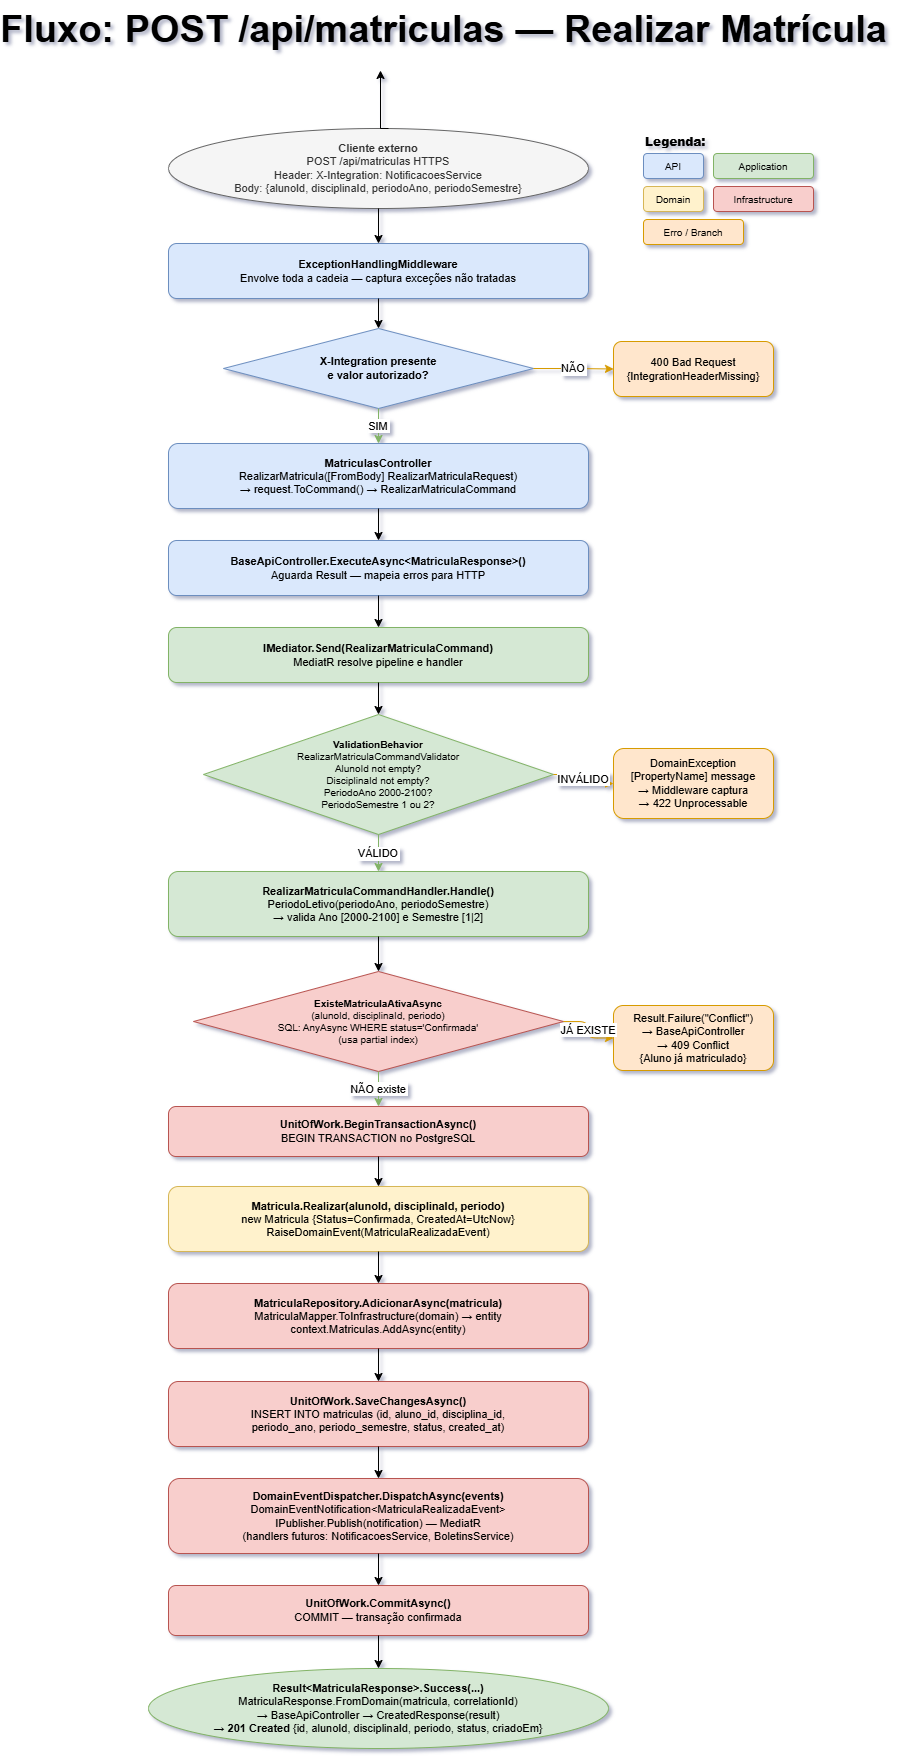

The diagram above was exported from draw.io. Its source (the exported page's mxGraphModel, read from the mxfile embedded in the PNG):
<mxGraphModel dx="1425" dy="512" grid="1" gridSize="10" guides="1" tooltips="1" connect="1" arrows="1" fold="1" page="1" pageScale="1" pageWidth="900" pageHeight="1800" math="0" shadow="1">
  <root>
    <mxCell id="0" />
    <mxCell id="1" parent="0" />
    <mxCell id="f1t" parent="1" style="text;html=1;strokeColor=none;fillColor=none;align=center;" value="&lt;b&gt;&lt;font style=&quot;font-size: 38px;&quot;&gt;Fluxo: POST /api/matriculas — Realizar Matrícula&lt;/font&gt;&lt;/b&gt;" vertex="1">
      <mxGeometry height="30" width="600" x="150" as="geometry" />
    </mxCell>
    <mxCell id="leg" parent="1" style="text;html=1;strokeColor=none;fillColor=none;align=left;fontStyle=1;" value="&lt;b&gt;Legenda:&lt;/b&gt;" vertex="1">
      <mxGeometry height="20" width="80" x="650" y="128" as="geometry" />
    </mxCell>
    <mxCell id="leg1" parent="1" style="rounded=1;fillColor=#dae8fc;strokeColor=#6c8ebf;fontSize=10;" value="API" vertex="1">
      <mxGeometry height="25" width="60" x="650" y="153" as="geometry" />
    </mxCell>
    <mxCell id="leg2" parent="1" style="rounded=1;fillColor=#d5e8d4;strokeColor=#82b366;fontSize=10;" value="Application" vertex="1">
      <mxGeometry height="25" width="100" x="720" y="153" as="geometry" />
    </mxCell>
    <mxCell id="leg3" parent="1" style="rounded=1;fillColor=#fff2cc;strokeColor=#d6b656;fontSize=10;" value="Domain" vertex="1">
      <mxGeometry height="25" width="60" x="650" y="186" as="geometry" />
    </mxCell>
    <mxCell id="leg4" parent="1" style="rounded=1;fillColor=#f8cecc;strokeColor=#b85450;fontSize=10;" value="Infrastructure" vertex="1">
      <mxGeometry height="25" width="100" x="720" y="186" as="geometry" />
    </mxCell>
    <mxCell id="leg5" parent="1" style="rounded=1;fillColor=#ffe6cc;strokeColor=#d79b00;fontSize=10;" value="Erro / Branch" vertex="1">
      <mxGeometry height="25" width="100" x="650" y="219" as="geometry" />
    </mxCell>
    <mxCell id="f1_01" parent="1" style="ellipse;whiteSpace=wrap;html=1;fillColor=#f5f5f5;strokeColor=#666666;fontColor=#333333;fontSize=11;" value="&lt;b&gt;Cliente externo&lt;/b&gt;&lt;br&gt;POST /api/matriculas HTTPS&lt;br&gt;Header: X-Integration: NotificacoesService&lt;br&gt;Body: {alunoId, disciplinaId, periodoAno, periodoSemestre}" vertex="1">
      <mxGeometry height="80" width="420" x="175" y="128" as="geometry" />
    </mxCell>
    <mxCell id="f1_02" parent="1" style="rounded=1;whiteSpace=wrap;html=1;fillColor=#dae8fc;strokeColor=#6c8ebf;fontSize=11;" value="&lt;b&gt;ExceptionHandlingMiddleware&lt;/b&gt;&lt;br&gt;Envolve toda a cadeia — captura exceções não tratadas" vertex="1">
      <mxGeometry height="55" width="420" x="175" y="243" as="geometry" />
    </mxCell>
    <mxCell id="f1_03d" parent="1" style="rhombus;whiteSpace=wrap;html=1;fillColor=#dae8fc;strokeColor=#6c8ebf;fontSize=11;" value="&lt;b&gt;X-Integration presente&lt;br&gt;e valor autorizado?&lt;/b&gt;" vertex="1">
      <mxGeometry height="80" width="310" x="230" y="328" as="geometry" />
    </mxCell>
    <mxCell id="f1_03n" parent="1" style="rounded=1;whiteSpace=wrap;html=1;fillColor=#ffe6cc;strokeColor=#d79b00;fontSize=11;" value="400 Bad Request&lt;br&gt;{IntegrationHeaderMissing}" vertex="1">
      <mxGeometry height="55" width="160" x="620" y="341" as="geometry" />
    </mxCell>
    <mxCell id="f1_04" parent="1" style="rounded=1;whiteSpace=wrap;html=1;fillColor=#dae8fc;strokeColor=#6c8ebf;fontSize=11;" value="&lt;b&gt;MatriculasController&lt;/b&gt;&lt;br&gt;RealizarMatricula([FromBody] RealizarMatriculaRequest)&lt;br&gt;→ request.ToCommand() → RealizarMatriculaCommand" vertex="1">
      <mxGeometry height="65" width="420" x="175" y="443" as="geometry" />
    </mxCell>
    <mxCell id="f1_05" parent="1" style="rounded=1;whiteSpace=wrap;html=1;fillColor=#dae8fc;strokeColor=#6c8ebf;fontSize=11;" value="&lt;b&gt;BaseApiController.ExecuteAsync&amp;lt;MatriculaResponse&amp;gt;()&lt;/b&gt;&lt;br&gt;Aguarda Result — mapeia erros para HTTP" vertex="1">
      <mxGeometry height="55" width="420" x="175" y="540" as="geometry" />
    </mxCell>
    <mxCell id="f1_06" parent="1" style="rounded=1;whiteSpace=wrap;html=1;fillColor=#d5e8d4;strokeColor=#82b366;fontSize=11;" value="&lt;b&gt;IMediator.Send(RealizarMatriculaCommand)&lt;/b&gt;&lt;br&gt;MediatR resolve pipeline e handler" vertex="1">
      <mxGeometry height="55" width="420" x="175" y="627" as="geometry" />
    </mxCell>
    <mxCell id="f1_07d" parent="1" style="rhombus;whiteSpace=wrap;html=1;fillColor=#d5e8d4;strokeColor=#82b366;fontSize=10;" value="&lt;b&gt;ValidationBehavior&lt;/b&gt;&lt;br&gt;RealizarMatriculaCommandValidator&lt;br&gt;AlunoId not empty?&lt;br&gt;DisciplinaId not empty?&lt;br&gt;PeriodoAno 2000-2100?&lt;br&gt;PeriodoSemestre 1 ou 2?" vertex="1">
      <mxGeometry height="120" width="350" x="210" y="714" as="geometry" />
    </mxCell>
    <mxCell id="f1_07n" parent="1" style="rounded=1;whiteSpace=wrap;html=1;fillColor=#ffe6cc;strokeColor=#d79b00;fontSize=11;" value="DomainException&lt;br&gt;[PropertyName] message&lt;br&gt;→ Middleware captura&lt;br&gt;→ 422 Unprocessable" vertex="1">
      <mxGeometry height="70" width="160" x="620" y="748" as="geometry" />
    </mxCell>
    <mxCell id="f1_08" parent="1" style="rounded=1;whiteSpace=wrap;html=1;fillColor=#d5e8d4;strokeColor=#82b366;fontSize=11;" value="&lt;b&gt;RealizarMatriculaCommandHandler.Handle()&lt;/b&gt;&lt;br&gt;PeriodoLetivo(periodoAno, periodoSemestre)&lt;br&gt;→ valida Ano [2000-2100] e Semestre [1|2]" vertex="1">
      <mxGeometry height="65" width="420" x="175" y="871" as="geometry" />
    </mxCell>
    <mxCell id="f1_09d" parent="1" style="rhombus;whiteSpace=wrap;html=1;fillColor=#f8cecc;strokeColor=#b85450;fontSize=10;" value="&lt;b&gt;ExisteMatriculaAtivaAsync&lt;/b&gt;&lt;br&gt;(alunoId, disciplinaId, periodo)&lt;br&gt;SQL: AnyAsync WHERE status='Confirmada'&lt;br&gt;(usa partial index)" vertex="1">
      <mxGeometry height="100" width="370" x="200" y="971" as="geometry" />
    </mxCell>
    <mxCell id="f1_09y" parent="1" style="rounded=1;whiteSpace=wrap;html=1;fillColor=#ffe6cc;strokeColor=#d79b00;fontSize=11;" value="Result.Failure(&quot;Conflict&quot;)&lt;br&gt;→ BaseApiController&lt;br&gt;→ 409 Conflict&lt;br&gt;{Aluno já matriculado}" vertex="1">
      <mxGeometry height="65" width="160" x="620" y="1005" as="geometry" />
    </mxCell>
    <mxCell id="f1_10" parent="1" style="rounded=1;whiteSpace=wrap;html=1;fillColor=#f8cecc;strokeColor=#b85450;fontSize=11;" value="&lt;b&gt;UnitOfWork.BeginTransactionAsync()&lt;/b&gt;&lt;br&gt;BEGIN TRANSACTION no PostgreSQL" vertex="1">
      <mxGeometry height="50" width="420" x="175" y="1106" as="geometry" />
    </mxCell>
    <mxCell id="f1_11" parent="1" style="rounded=1;whiteSpace=wrap;html=1;fillColor=#fff2cc;strokeColor=#d6b656;fontSize=11;" value="&lt;b&gt;Matricula.Realizar(alunoId, disciplinaId, periodo)&lt;/b&gt;&lt;br&gt;new Matricula {Status=Confirmada, CreatedAt=UtcNow}&lt;br&gt;RaiseDomainEvent(MatriculaRealizadaEvent)" vertex="1">
      <mxGeometry height="65" width="420" x="175" y="1186" as="geometry" />
    </mxCell>
    <mxCell id="f1_12" parent="1" style="rounded=1;whiteSpace=wrap;html=1;fillColor=#f8cecc;strokeColor=#b85450;fontSize=11;" value="&lt;b&gt;MatriculaRepository.AdicionarAsync(matricula)&lt;/b&gt;&lt;br&gt;MatriculaMapper.ToInfrastructure(domain) → entity&lt;br&gt;context.Matriculas.AddAsync(entity)" vertex="1">
      <mxGeometry height="65" width="420" x="175" y="1283" as="geometry" />
    </mxCell>
    <mxCell id="f1_13" parent="1" style="rounded=1;whiteSpace=wrap;html=1;fillColor=#f8cecc;strokeColor=#b85450;fontSize=11;" value="&lt;b&gt;UnitOfWork.SaveChangesAsync()&lt;/b&gt;&lt;br&gt;INSERT INTO matriculas (id, aluno_id, disciplina_id,&lt;br&gt;periodo_ano, periodo_semestre, status, created_at)" vertex="1">
      <mxGeometry height="65" width="420" x="175" y="1381" as="geometry" />
    </mxCell>
    <mxCell id="f1_14" parent="1" style="rounded=1;whiteSpace=wrap;html=1;fillColor=#f8cecc;strokeColor=#b85450;fontSize=11;" value="&lt;b&gt;DomainEventDispatcher.DispatchAsync(events)&lt;/b&gt;&lt;br&gt;DomainEventNotification&amp;lt;MatriculaRealizadaEvent&amp;gt;&lt;br&gt;IPublisher.Publish(notification) — MediatR&lt;br&gt;(handlers futuros: NotificacoesService, BoletinsService)" vertex="1">
      <mxGeometry height="75" width="420" x="175" y="1478" as="geometry" />
    </mxCell>
    <mxCell id="f1_15" parent="1" style="rounded=1;whiteSpace=wrap;html=1;fillColor=#f8cecc;strokeColor=#b85450;fontSize=11;" value="&lt;b&gt;UnitOfWork.CommitAsync()&lt;/b&gt;&lt;br&gt;COMMIT — transação confirmada" vertex="1">
      <mxGeometry height="50" width="420" x="175" y="1585" as="geometry" />
    </mxCell>
    <mxCell id="f1_16" parent="1" style="ellipse;whiteSpace=wrap;html=1;fillColor=#d5e8d4;strokeColor=#82b366;fontSize=11;" value="&lt;b&gt;Result&amp;lt;MatriculaResponse&amp;gt;.Success(...)&lt;/b&gt;&lt;br&gt;MatriculaResponse.FromDomain(matricula, correlationId)&lt;br&gt;→ BaseApiController → CreatedResponse(result)&lt;br&gt;→ &lt;b&gt;201 Created&lt;/b&gt; {id, alunoId, disciplinaId, periodo, status, criadoEm}" vertex="1">
      <mxGeometry height="80" width="460" x="155" y="1668" as="geometry" />
    </mxCell>
    <mxCell id="fe01" edge="1" parent="1" source="f1_01" style="edgeStyle=orthogonalEdgeStyle;" target="f1_02">
      <mxGeometry relative="1" as="geometry" />
    </mxCell>
    <mxCell id="fe02" edge="1" parent="1" source="f1_02" style="edgeStyle=orthogonalEdgeStyle;" target="f1_03d">
      <mxGeometry relative="1" as="geometry" />
    </mxCell>
    <mxCell id="fe03y" edge="1" parent="1" source="f1_03d" style="edgeStyle=orthogonalEdgeStyle;strokeColor=#82b366;" target="f1_04" value="SIM">
      <mxGeometry relative="1" as="geometry" />
    </mxCell>
    <mxCell id="fe03n" edge="1" parent="1" source="f1_03d" style="edgeStyle=orthogonalEdgeStyle;strokeColor=#d79b00;" target="f1_03n" value="NÃO">
      <mxGeometry relative="1" as="geometry" />
    </mxCell>
    <mxCell id="fe04" edge="1" parent="1" source="f1_04" style="edgeStyle=orthogonalEdgeStyle;" target="f1_05">
      <mxGeometry relative="1" as="geometry" />
    </mxCell>
    <mxCell id="fe05" edge="1" parent="1" source="f1_05" style="edgeStyle=orthogonalEdgeStyle;" target="f1_06">
      <mxGeometry relative="1" as="geometry" />
    </mxCell>
    <mxCell id="fe06" edge="1" parent="1" source="f1_06" style="edgeStyle=orthogonalEdgeStyle;" target="f1_07d">
      <mxGeometry relative="1" as="geometry" />
    </mxCell>
    <mxCell id="fe07y" edge="1" parent="1" source="f1_07d" style="edgeStyle=orthogonalEdgeStyle;strokeColor=#82b366;" target="f1_08" value="VÁLIDO">
      <mxGeometry relative="1" as="geometry" />
    </mxCell>
    <mxCell id="fe07n" edge="1" parent="1" source="f1_07d" style="edgeStyle=orthogonalEdgeStyle;strokeColor=#d79b00;" target="f1_07n" value="INVÁLIDO">
      <mxGeometry relative="1" as="geometry" />
    </mxCell>
    <mxCell id="fe08" edge="1" parent="1" source="f1_08" style="edgeStyle=orthogonalEdgeStyle;" target="f1_09d">
      <mxGeometry relative="1" as="geometry" />
    </mxCell>
    <mxCell id="fe09n" edge="1" parent="1" source="f1_09d" style="edgeStyle=orthogonalEdgeStyle;strokeColor=#82b366;" target="f1_10" value="NÃO existe">
      <mxGeometry relative="1" as="geometry" />
    </mxCell>
    <mxCell id="fe09y" edge="1" parent="1" source="f1_09d" style="edgeStyle=orthogonalEdgeStyle;strokeColor=#d79b00;" target="f1_09y" value="JÁ EXISTE">
      <mxGeometry relative="1" as="geometry" />
    </mxCell>
    <mxCell id="fe10" edge="1" parent="1" source="f1_10" style="edgeStyle=orthogonalEdgeStyle;" target="f1_11">
      <mxGeometry relative="1" as="geometry" />
    </mxCell>
    <mxCell id="fe11" edge="1" parent="1" source="f1_11" style="edgeStyle=orthogonalEdgeStyle;" target="f1_12">
      <mxGeometry relative="1" as="geometry" />
    </mxCell>
    <mxCell id="fe12" edge="1" parent="1" source="f1_12" style="edgeStyle=orthogonalEdgeStyle;" target="f1_13">
      <mxGeometry relative="1" as="geometry" />
    </mxCell>
    <mxCell id="fe13" edge="1" parent="1" source="f1_13" style="edgeStyle=orthogonalEdgeStyle;" target="f1_14">
      <mxGeometry relative="1" as="geometry" />
    </mxCell>
    <mxCell id="fe14" edge="1" parent="1" source="f1_14" style="edgeStyle=orthogonalEdgeStyle;" target="f1_15">
      <mxGeometry relative="1" as="geometry" />
    </mxCell>
    <mxCell id="fe15" edge="1" parent="1" source="f1_15" style="edgeStyle=orthogonalEdgeStyle;" target="f1_16">
      <mxGeometry relative="1" as="geometry" />
    </mxCell>
    <mxCell id="vawHzp5jM3UiyMOk1EGb-1" edge="1" parent="1" style="edgeStyle=orthogonalEdgeStyle;rounded=0;orthogonalLoop=1;jettySize=auto;html=1;exitX=0.5;exitY=1;exitDx=0;exitDy=0;">
      <mxGeometry relative="1" as="geometry">
        <Array as="points">
          <mxPoint x="387" y="128" />
        </Array>
        <mxPoint x="395" y="128" as="sourcePoint" />
        <mxPoint x="387" y="70" as="targetPoint" />
      </mxGeometry>
    </mxCell>
  </root>
</mxGraphModel>